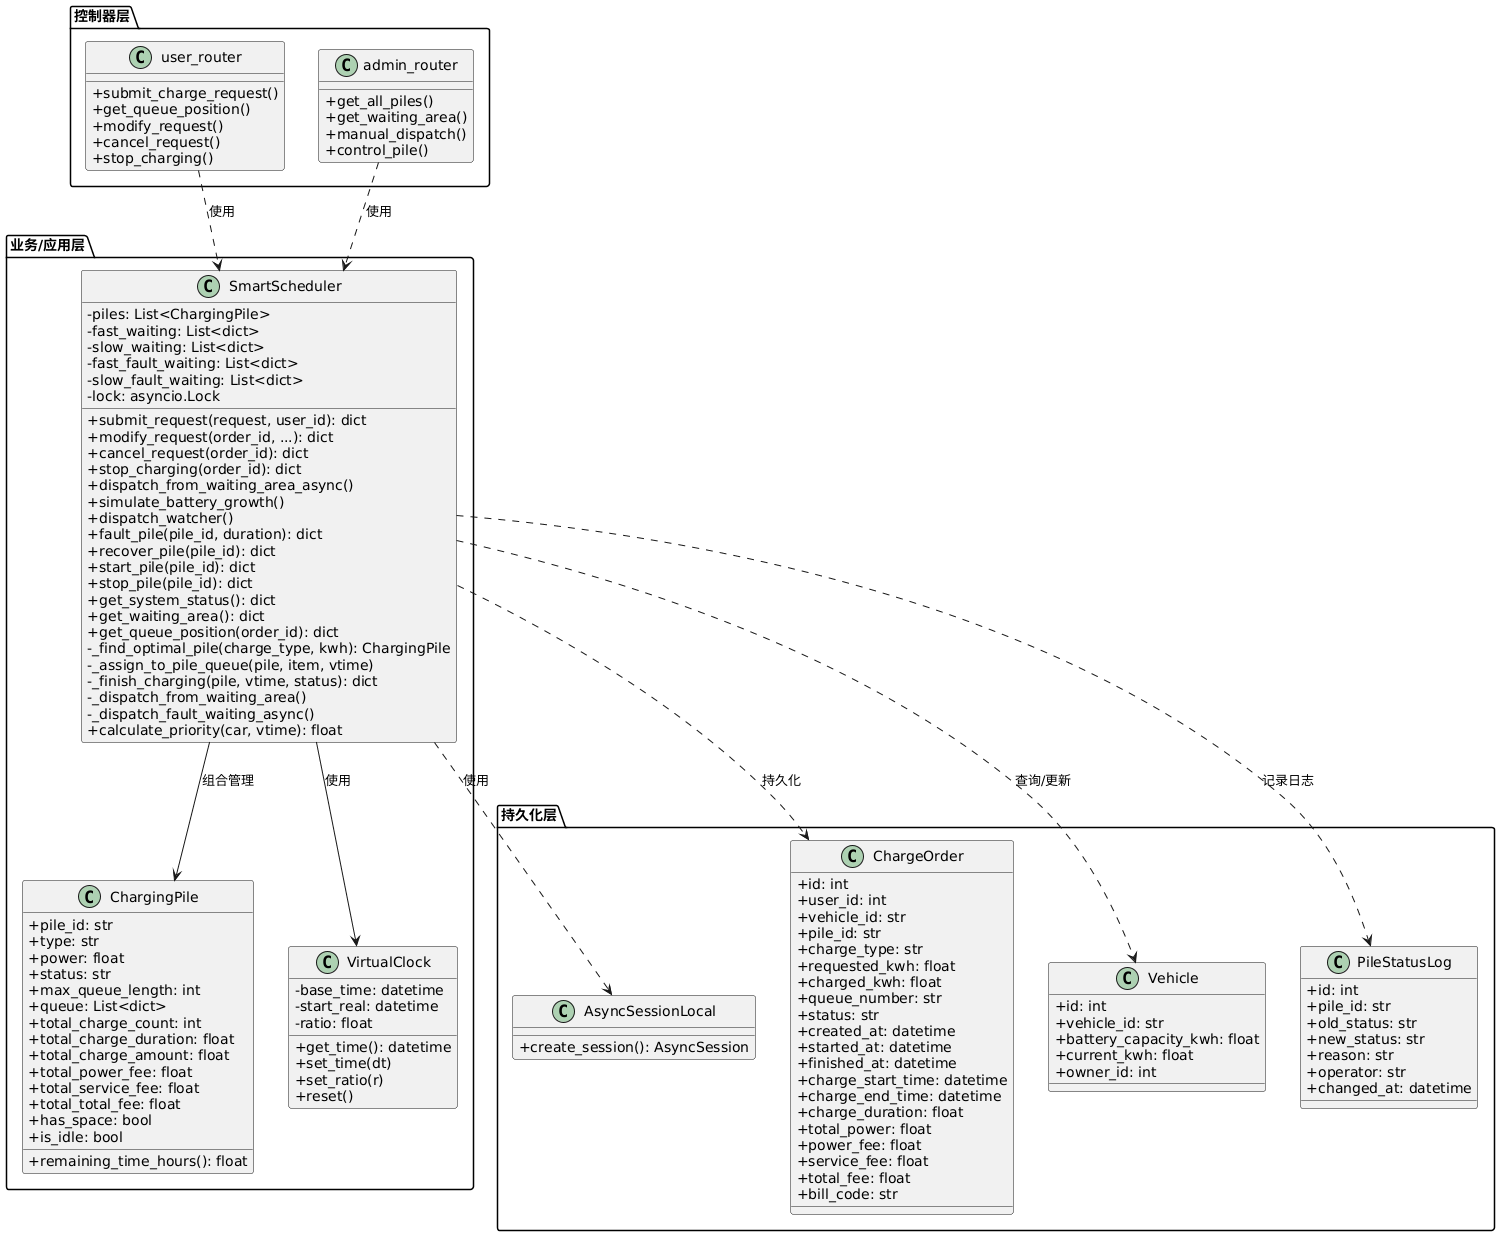

The diagram above was rendered by PlantUML. Its source (embedded in the PNG):
@startuml
skinparam classAttributeIconSize 0

package "控制器层" {
    class user_router {
        +submit_charge_request()
        +get_queue_position()
        +modify_request()
        +cancel_request()
        +stop_charging()
    }
    class admin_router {
        +get_all_piles()
        +get_waiting_area()
        +manual_dispatch()
        +control_pile()
    }
}

package "业务/应用层" {
    class SmartScheduler {
        -piles: List<ChargingPile>
        -fast_waiting: List<dict>
        -slow_waiting: List<dict>
        -fast_fault_waiting: List<dict>
        -slow_fault_waiting: List<dict>
        -lock: asyncio.Lock
        +submit_request(request, user_id): dict
        +modify_request(order_id, ...): dict
        +cancel_request(order_id): dict
        +stop_charging(order_id): dict
        +dispatch_from_waiting_area_async()
        +simulate_battery_growth()
        +dispatch_watcher()
        +fault_pile(pile_id, duration): dict
        +recover_pile(pile_id): dict
        +start_pile(pile_id): dict
        +stop_pile(pile_id): dict
        +get_system_status(): dict
        +get_waiting_area(): dict
        +get_queue_position(order_id): dict
        -_find_optimal_pile(charge_type, kwh): ChargingPile
        -_assign_to_pile_queue(pile, item, vtime)
        -_finish_charging(pile, vtime, status): dict
        -_dispatch_from_waiting_area()
        -_dispatch_fault_waiting_async()
        +calculate_priority(car, vtime): float
    }

    class ChargingPile {
        +pile_id: str
        +type: str
        +power: float
        +status: str
        +max_queue_length: int
        +queue: List<dict>
        +total_charge_count: int
        +total_charge_duration: float
        +total_charge_amount: float
        +total_power_fee: float
        +total_service_fee: float
        +total_total_fee: float
        +has_space: bool
        +is_idle: bool
        +remaining_time_hours(): float
    }

    class VirtualClock {
        -base_time: datetime
        -start_real: datetime
        -ratio: float
        +get_time(): datetime
        +set_time(dt)
        +set_ratio(r)
        +reset()
    }
}

package "持久化层" {
    class AsyncSessionLocal {
        +create_session(): AsyncSession
    }
    class ChargeOrder {
        +id: int
        +user_id: int
        +vehicle_id: str
        +pile_id: str
        +charge_type: str
        +requested_kwh: float
        +charged_kwh: float
        +queue_number: str
        +status: str
        +created_at: datetime
        +started_at: datetime
        +finished_at: datetime
        +charge_start_time: datetime
        +charge_end_time: datetime
        +charge_duration: float
        +total_power: float
        +power_fee: float
        +service_fee: float
        +total_fee: float
        +bill_code: str
    }
    class Vehicle {
        +id: int
        +vehicle_id: str
        +battery_capacity_kwh: float
        +current_kwh: float
        +owner_id: int
    }
    class PileStatusLog {
        +id: int
        +pile_id: str
        +old_status: str
        +new_status: str
        +reason: str
        +operator: str
        +changed_at: datetime
    }
}

user_router ..> SmartScheduler : 使用
admin_router ..> SmartScheduler : 使用
SmartScheduler --> ChargingPile : 组合管理
SmartScheduler --> VirtualClock : 使用
SmartScheduler ..> AsyncSessionLocal : 使用
SmartScheduler ..> ChargeOrder : 持久化
SmartScheduler ..> Vehicle : 查询/更新
SmartScheduler ..> PileStatusLog : 记录日志
@enduml